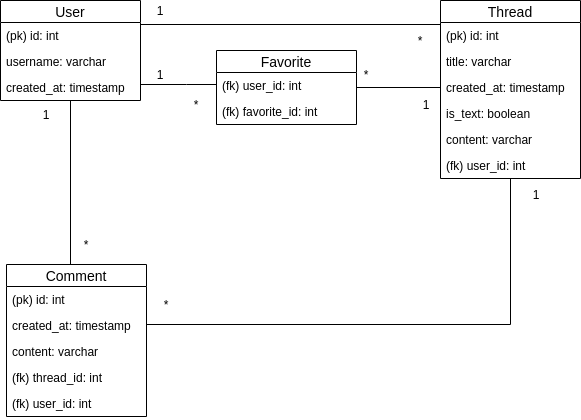

The diagram above was exported from draw.io. Its source (the exported page's mxGraphModel, read from the mxfile embedded in the PNG):
<mxGraphModel dx="1422" dy="807" grid="1" gridSize="10" guides="1" tooltips="1" connect="1" arrows="1" fold="1" page="1" pageScale="1" pageWidth="827" pageHeight="1169" math="0" shadow="0">
  <root>
    <mxCell id="0" />
    <mxCell id="1" parent="0" />
    <mxCell id="LY3ogsH5bfklEJz45phn-31" value="" style="edgeStyle=orthogonalEdgeStyle;rounded=0;orthogonalLoop=1;jettySize=auto;html=1;endArrow=none;endFill=0;entryX=0.5;entryY=0;entryDx=0;entryDy=0;" edge="1" parent="1" source="LY3ogsH5bfklEJz45phn-5" target="LY3ogsH5bfklEJz45phn-18">
      <mxGeometry relative="1" as="geometry">
        <mxPoint x="194" y="389" as="targetPoint" />
        <Array as="points">
          <mxPoint x="194" y="350" />
        </Array>
      </mxGeometry>
    </mxCell>
    <mxCell id="LY3ogsH5bfklEJz45phn-36" value="" style="edgeStyle=orthogonalEdgeStyle;rounded=0;orthogonalLoop=1;jettySize=auto;html=1;endArrow=none;endFill=0;entryX=0;entryY=0.5;entryDx=0;entryDy=0;" edge="1" parent="1" source="LY3ogsH5bfklEJz45phn-5" target="LY3ogsH5bfklEJz45phn-12">
      <mxGeometry relative="1" as="geometry">
        <mxPoint x="344" y="160" as="targetPoint" />
        <Array as="points">
          <mxPoint x="564" y="110" />
        </Array>
      </mxGeometry>
    </mxCell>
    <mxCell id="LY3ogsH5bfklEJz45phn-70" value="" style="edgeStyle=orthogonalEdgeStyle;rounded=0;orthogonalLoop=1;jettySize=auto;html=1;endArrow=none;endFill=0;" edge="1" parent="1" source="LY3ogsH5bfklEJz45phn-5" target="LY3ogsH5bfklEJz45phn-66">
      <mxGeometry relative="1" as="geometry">
        <Array as="points">
          <mxPoint x="310" y="170" />
          <mxPoint x="310" y="170" />
        </Array>
      </mxGeometry>
    </mxCell>
    <mxCell id="LY3ogsH5bfklEJz45phn-5" value="User" style="swimlane;fontStyle=0;childLayout=stackLayout;horizontal=1;startSize=22;fillColor=none;horizontalStack=0;resizeParent=1;resizeParentMax=0;resizeLast=0;collapsible=1;marginBottom=0;swimlaneFillColor=#ffffff;align=center;fontSize=14;" vertex="1" parent="1">
      <mxGeometry x="124" y="86" width="140" height="100" as="geometry" />
    </mxCell>
    <mxCell id="LY3ogsH5bfklEJz45phn-6" value="(pk) id: int " style="text;strokeColor=none;fillColor=none;spacingLeft=4;spacingRight=4;overflow=hidden;rotatable=0;points=[[0,0.5],[1,0.5]];portConstraint=eastwest;fontSize=12;" vertex="1" parent="LY3ogsH5bfklEJz45phn-5">
      <mxGeometry y="22" width="140" height="26" as="geometry" />
    </mxCell>
    <mxCell id="LY3ogsH5bfklEJz45phn-7" value="username: varchar" style="text;strokeColor=none;fillColor=none;spacingLeft=4;spacingRight=4;overflow=hidden;rotatable=0;points=[[0,0.5],[1,0.5]];portConstraint=eastwest;fontSize=12;" vertex="1" parent="LY3ogsH5bfklEJz45phn-5">
      <mxGeometry y="48" width="140" height="26" as="geometry" />
    </mxCell>
    <mxCell id="LY3ogsH5bfklEJz45phn-8" value="created_at: timestamp" style="text;strokeColor=none;fillColor=none;spacingLeft=4;spacingRight=4;overflow=hidden;rotatable=0;points=[[0,0.5],[1,0.5]];portConstraint=eastwest;fontSize=12;" vertex="1" parent="LY3ogsH5bfklEJz45phn-5">
      <mxGeometry y="74" width="140" height="26" as="geometry" />
    </mxCell>
    <mxCell id="LY3ogsH5bfklEJz45phn-75" value="" style="edgeStyle=orthogonalEdgeStyle;rounded=0;orthogonalLoop=1;jettySize=auto;html=1;endArrow=none;endFill=0;entryX=0;entryY=0.5;entryDx=0;entryDy=0;" edge="1" parent="1" source="LY3ogsH5bfklEJz45phn-66" target="LY3ogsH5bfklEJz45phn-15">
      <mxGeometry relative="1" as="geometry">
        <mxPoint x="500" y="200" as="targetPoint" />
        <Array as="points">
          <mxPoint x="564" y="173" />
        </Array>
      </mxGeometry>
    </mxCell>
    <mxCell id="LY3ogsH5bfklEJz45phn-66" value="Favorite" style="swimlane;fontStyle=0;childLayout=stackLayout;horizontal=1;startSize=22;fillColor=none;horizontalStack=0;resizeParent=1;resizeParentMax=0;resizeLast=0;collapsible=1;marginBottom=0;swimlaneFillColor=#ffffff;align=center;fontSize=14;" vertex="1" parent="1">
      <mxGeometry x="340" y="136" width="140" height="74" as="geometry" />
    </mxCell>
    <mxCell id="LY3ogsH5bfklEJz45phn-67" value="(fk) user_id: int" style="text;strokeColor=none;fillColor=none;spacingLeft=4;spacingRight=4;overflow=hidden;rotatable=0;points=[[0,0.5],[1,0.5]];portConstraint=eastwest;fontSize=12;" vertex="1" parent="LY3ogsH5bfklEJz45phn-66">
      <mxGeometry y="22" width="140" height="26" as="geometry" />
    </mxCell>
    <mxCell id="LY3ogsH5bfklEJz45phn-68" value="(fk) favorite_id: int" style="text;strokeColor=none;fillColor=none;spacingLeft=4;spacingRight=4;overflow=hidden;rotatable=0;points=[[0,0.5],[1,0.5]];portConstraint=eastwest;fontSize=12;" vertex="1" parent="LY3ogsH5bfklEJz45phn-66">
      <mxGeometry y="48" width="140" height="26" as="geometry" />
    </mxCell>
    <mxCell id="LY3ogsH5bfklEJz45phn-25" value="" style="edgeStyle=orthogonalEdgeStyle;rounded=0;orthogonalLoop=1;jettySize=auto;html=1;endArrow=none;endFill=0;" edge="1" parent="1" source="LY3ogsH5bfklEJz45phn-10" target="LY3ogsH5bfklEJz45phn-18">
      <mxGeometry relative="1" as="geometry">
        <Array as="points">
          <mxPoint x="634" y="410" />
        </Array>
      </mxGeometry>
    </mxCell>
    <mxCell id="LY3ogsH5bfklEJz45phn-10" value="Thread" style="swimlane;fontStyle=0;childLayout=stackLayout;horizontal=1;startSize=22;fillColor=none;horizontalStack=0;resizeParent=1;resizeParentMax=0;resizeLast=0;collapsible=1;marginBottom=0;swimlaneFillColor=#ffffff;align=center;fontSize=14;" vertex="1" parent="1">
      <mxGeometry x="564" y="86" width="140" height="178" as="geometry" />
    </mxCell>
    <mxCell id="LY3ogsH5bfklEJz45phn-11" value="(pk) id: int " style="text;strokeColor=none;fillColor=none;spacingLeft=4;spacingRight=4;overflow=hidden;rotatable=0;points=[[0,0.5],[1,0.5]];portConstraint=eastwest;fontSize=12;" vertex="1" parent="LY3ogsH5bfklEJz45phn-10">
      <mxGeometry y="22" width="140" height="26" as="geometry" />
    </mxCell>
    <mxCell id="LY3ogsH5bfklEJz45phn-12" value="title: varchar" style="text;strokeColor=none;fillColor=none;spacingLeft=4;spacingRight=4;overflow=hidden;rotatable=0;points=[[0,0.5],[1,0.5]];portConstraint=eastwest;fontSize=12;" vertex="1" parent="LY3ogsH5bfklEJz45phn-10">
      <mxGeometry y="48" width="140" height="26" as="geometry" />
    </mxCell>
    <mxCell id="LY3ogsH5bfklEJz45phn-13" value="created_at: timestamp" style="text;strokeColor=none;fillColor=none;spacingLeft=4;spacingRight=4;overflow=hidden;rotatable=0;points=[[0,0.5],[1,0.5]];portConstraint=eastwest;fontSize=12;" vertex="1" parent="LY3ogsH5bfklEJz45phn-10">
      <mxGeometry y="74" width="140" height="26" as="geometry" />
    </mxCell>
    <mxCell id="LY3ogsH5bfklEJz45phn-15" value="is_text: boolean" style="text;strokeColor=none;fillColor=none;spacingLeft=4;spacingRight=4;overflow=hidden;rotatable=0;points=[[0,0.5],[1,0.5]];portConstraint=eastwest;fontSize=12;" vertex="1" parent="LY3ogsH5bfklEJz45phn-10">
      <mxGeometry y="100" width="140" height="26" as="geometry" />
    </mxCell>
    <mxCell id="LY3ogsH5bfklEJz45phn-16" value="content: varchar" style="text;strokeColor=none;fillColor=none;spacingLeft=4;spacingRight=4;overflow=hidden;rotatable=0;points=[[0,0.5],[1,0.5]];portConstraint=eastwest;fontSize=12;" vertex="1" parent="LY3ogsH5bfklEJz45phn-10">
      <mxGeometry y="126" width="140" height="26" as="geometry" />
    </mxCell>
    <mxCell id="LY3ogsH5bfklEJz45phn-57" value="(fk) user_id: int" style="text;strokeColor=none;fillColor=none;spacingLeft=4;spacingRight=4;overflow=hidden;rotatable=0;points=[[0,0.5],[1,0.5]];portConstraint=eastwest;fontSize=12;" vertex="1" parent="LY3ogsH5bfklEJz45phn-10">
      <mxGeometry y="152" width="140" height="26" as="geometry" />
    </mxCell>
    <mxCell id="LY3ogsH5bfklEJz45phn-18" value="Comment" style="swimlane;fontStyle=0;childLayout=stackLayout;horizontal=1;startSize=22;fillColor=none;horizontalStack=0;resizeParent=1;resizeParentMax=0;resizeLast=0;collapsible=1;marginBottom=0;swimlaneFillColor=#ffffff;align=center;fontSize=14;" vertex="1" parent="1">
      <mxGeometry x="130" y="350" width="140" height="152" as="geometry" />
    </mxCell>
    <mxCell id="LY3ogsH5bfklEJz45phn-19" value="(pk) id: int " style="text;strokeColor=none;fillColor=none;spacingLeft=4;spacingRight=4;overflow=hidden;rotatable=0;points=[[0,0.5],[1,0.5]];portConstraint=eastwest;fontSize=12;" vertex="1" parent="LY3ogsH5bfklEJz45phn-18">
      <mxGeometry y="22" width="140" height="26" as="geometry" />
    </mxCell>
    <mxCell id="LY3ogsH5bfklEJz45phn-21" value="created_at: timestamp" style="text;strokeColor=none;fillColor=none;spacingLeft=4;spacingRight=4;overflow=hidden;rotatable=0;points=[[0,0.5],[1,0.5]];portConstraint=eastwest;fontSize=12;" vertex="1" parent="LY3ogsH5bfklEJz45phn-18">
      <mxGeometry y="48" width="140" height="26" as="geometry" />
    </mxCell>
    <mxCell id="LY3ogsH5bfklEJz45phn-23" value="content: varchar" style="text;strokeColor=none;fillColor=none;spacingLeft=4;spacingRight=4;overflow=hidden;rotatable=0;points=[[0,0.5],[1,0.5]];portConstraint=eastwest;fontSize=12;" vertex="1" parent="LY3ogsH5bfklEJz45phn-18">
      <mxGeometry y="74" width="140" height="26" as="geometry" />
    </mxCell>
    <mxCell id="LY3ogsH5bfklEJz45phn-26" value="(fk) thread_id: int" style="text;strokeColor=none;fillColor=none;spacingLeft=4;spacingRight=4;overflow=hidden;rotatable=0;points=[[0,0.5],[1,0.5]];portConstraint=eastwest;fontSize=12;" vertex="1" parent="LY3ogsH5bfklEJz45phn-18">
      <mxGeometry y="100" width="140" height="26" as="geometry" />
    </mxCell>
    <mxCell id="LY3ogsH5bfklEJz45phn-58" value="(fk) user_id: int" style="text;strokeColor=none;fillColor=none;spacingLeft=4;spacingRight=4;overflow=hidden;rotatable=0;points=[[0,0.5],[1,0.5]];portConstraint=eastwest;fontSize=12;" vertex="1" parent="LY3ogsH5bfklEJz45phn-18">
      <mxGeometry y="126" width="140" height="26" as="geometry" />
    </mxCell>
    <mxCell id="LY3ogsH5bfklEJz45phn-41" value="1" style="text;html=1;strokeColor=none;fillColor=none;align=center;verticalAlign=middle;whiteSpace=wrap;rounded=0;" vertex="1" parent="1">
      <mxGeometry x="640" y="270" width="40" height="20" as="geometry" />
    </mxCell>
    <mxCell id="LY3ogsH5bfklEJz45phn-45" value="1" style="text;html=1;strokeColor=none;fillColor=none;align=center;verticalAlign=middle;whiteSpace=wrap;rounded=0;" vertex="1" parent="1">
      <mxGeometry x="264" y="86" width="40" height="20" as="geometry" />
    </mxCell>
    <mxCell id="LY3ogsH5bfklEJz45phn-81" value="1" style="text;html=1;strokeColor=none;fillColor=none;align=center;verticalAlign=middle;whiteSpace=wrap;rounded=0;" vertex="1" parent="1">
      <mxGeometry x="264" y="150" width="40" height="20" as="geometry" />
    </mxCell>
    <mxCell id="LY3ogsH5bfklEJz45phn-80" value="1" style="text;html=1;strokeColor=none;fillColor=none;align=center;verticalAlign=middle;whiteSpace=wrap;rounded=0;" vertex="1" parent="1">
      <mxGeometry x="530" y="180" width="40" height="20" as="geometry" />
    </mxCell>
    <mxCell id="LY3ogsH5bfklEJz45phn-43" value="1" style="text;html=1;strokeColor=none;fillColor=none;align=center;verticalAlign=middle;whiteSpace=wrap;rounded=0;" vertex="1" parent="1">
      <mxGeometry x="150" y="190" width="40" height="20" as="geometry" />
    </mxCell>
    <mxCell id="LY3ogsH5bfklEJz45phn-46" value="*" style="text;html=1;strokeColor=none;fillColor=none;align=center;verticalAlign=middle;whiteSpace=wrap;rounded=0;" vertex="1" parent="1">
      <mxGeometry x="524" y="116" width="40" height="20" as="geometry" />
    </mxCell>
    <mxCell id="LY3ogsH5bfklEJz45phn-78" value="*" style="text;html=1;strokeColor=none;fillColor=none;align=center;verticalAlign=middle;whiteSpace=wrap;rounded=0;" vertex="1" parent="1">
      <mxGeometry x="470" y="150" width="40" height="20" as="geometry" />
    </mxCell>
    <mxCell id="LY3ogsH5bfklEJz45phn-79" value="*" style="text;html=1;strokeColor=none;fillColor=none;align=center;verticalAlign=middle;whiteSpace=wrap;rounded=0;" vertex="1" parent="1">
      <mxGeometry x="300" y="180" width="40" height="20" as="geometry" />
    </mxCell>
    <mxCell id="LY3ogsH5bfklEJz45phn-48" value="*" style="text;html=1;strokeColor=none;fillColor=none;align=center;verticalAlign=middle;whiteSpace=wrap;rounded=0;" vertex="1" parent="1">
      <mxGeometry x="190" y="320" width="40" height="20" as="geometry" />
    </mxCell>
    <mxCell id="LY3ogsH5bfklEJz45phn-49" value="*" style="text;html=1;strokeColor=none;fillColor=none;align=center;verticalAlign=middle;whiteSpace=wrap;rounded=0;" vertex="1" parent="1">
      <mxGeometry x="270" y="380" width="40" height="20" as="geometry" />
    </mxCell>
  </root>
</mxGraphModel>